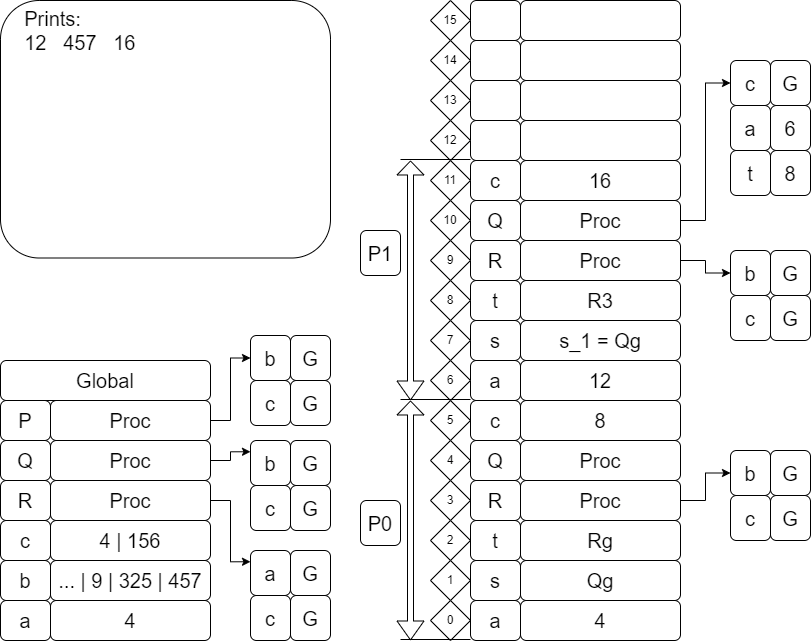

The diagram above was exported from draw.io. Its source (the exported page's mxGraphModel, read from the mxfile embedded in the PNG):
<mxGraphModel dx="53" dy="-641" grid="1" gridSize="10" guides="1" tooltips="1" connect="1" arrows="1" fold="1" page="1" pageScale="1" pageWidth="827" pageHeight="1169" math="0" shadow="0">
  <root>
    <mxCell id="0" />
    <mxCell id="1" parent="0" />
    <mxCell id="1nLwOVzr4lVL8QXo5sVa-490" value="4" style="rounded=1;whiteSpace=wrap;html=1;fontSize=20;" vertex="1" parent="1">
      <mxGeometry x="1080" y="1800" width="160" height="40" as="geometry" />
    </mxCell>
    <mxCell id="1nLwOVzr4lVL8QXo5sVa-491" value="&lt;font style=&quot;font-size: 20px;&quot;&gt;a&lt;/font&gt;" style="rounded=1;whiteSpace=wrap;html=1;fontSize=20;" vertex="1" parent="1">
      <mxGeometry x="1030" y="1800" width="50" height="40" as="geometry" />
    </mxCell>
    <mxCell id="1nLwOVzr4lVL8QXo5sVa-492" value="&lt;font style=&quot;font-size: 20px;&quot;&gt;b&lt;/font&gt;" style="rounded=1;whiteSpace=wrap;html=1;fontSize=20;" vertex="1" parent="1">
      <mxGeometry x="1030" y="1760" width="50" height="40" as="geometry" />
    </mxCell>
    <mxCell id="1nLwOVzr4lVL8QXo5sVa-493" value="&lt;font style=&quot;font-size: 20px;&quot;&gt;c&lt;/font&gt;" style="rounded=1;whiteSpace=wrap;html=1;fontSize=20;" vertex="1" parent="1">
      <mxGeometry x="1030" y="1720" width="50" height="40" as="geometry" />
    </mxCell>
    <mxCell id="1nLwOVzr4lVL8QXo5sVa-494" value="&lt;font style=&quot;font-size: 20px;&quot;&gt;R&lt;/font&gt;" style="rounded=1;whiteSpace=wrap;html=1;fontSize=20;" vertex="1" parent="1">
      <mxGeometry x="1030" y="1680" width="50" height="40" as="geometry" />
    </mxCell>
    <mxCell id="1nLwOVzr4lVL8QXo5sVa-495" value="&lt;font style=&quot;font-size: 20px;&quot;&gt;Q&lt;/font&gt;" style="rounded=1;whiteSpace=wrap;html=1;fontSize=20;" vertex="1" parent="1">
      <mxGeometry x="1030" y="1640" width="50" height="40" as="geometry" />
    </mxCell>
    <mxCell id="1nLwOVzr4lVL8QXo5sVa-496" value="&lt;font style=&quot;font-size: 20px;&quot;&gt;P&lt;/font&gt;" style="rounded=1;whiteSpace=wrap;html=1;fontSize=20;" vertex="1" parent="1">
      <mxGeometry x="1030" y="1600" width="50" height="40" as="geometry" />
    </mxCell>
    <mxCell id="1nLwOVzr4lVL8QXo5sVa-497" value="... | 9 | 325 | 457" style="rounded=1;whiteSpace=wrap;html=1;fontSize=20;" vertex="1" parent="1">
      <mxGeometry x="1080" y="1760" width="160" height="40" as="geometry" />
    </mxCell>
    <mxCell id="1nLwOVzr4lVL8QXo5sVa-498" value="4 | 156" style="rounded=1;whiteSpace=wrap;html=1;fontSize=20;" vertex="1" parent="1">
      <mxGeometry x="1080" y="1720" width="160" height="40" as="geometry" />
    </mxCell>
    <mxCell id="1nLwOVzr4lVL8QXo5sVa-499" style="edgeStyle=orthogonalEdgeStyle;rounded=0;orthogonalLoop=1;jettySize=auto;html=1;exitX=1;exitY=0.5;exitDx=0;exitDy=0;entryX=0;entryY=0.25;entryDx=0;entryDy=0;" edge="1" parent="1" source="1nLwOVzr4lVL8QXo5sVa-500" target="1nLwOVzr4lVL8QXo5sVa-564">
      <mxGeometry relative="1" as="geometry">
        <mxPoint x="1270" y="1760" as="targetPoint" />
      </mxGeometry>
    </mxCell>
    <mxCell id="1nLwOVzr4lVL8QXo5sVa-500" value="Proc" style="rounded=1;whiteSpace=wrap;html=1;fontSize=20;" vertex="1" parent="1">
      <mxGeometry x="1080" y="1680" width="160" height="40" as="geometry" />
    </mxCell>
    <mxCell id="1nLwOVzr4lVL8QXo5sVa-501" style="edgeStyle=orthogonalEdgeStyle;rounded=0;orthogonalLoop=1;jettySize=auto;html=1;exitX=1;exitY=0.5;exitDx=0;exitDy=0;entryX=0;entryY=0.25;entryDx=0;entryDy=0;" edge="1" parent="1" source="1nLwOVzr4lVL8QXo5sVa-502" target="1nLwOVzr4lVL8QXo5sVa-560">
      <mxGeometry relative="1" as="geometry">
        <mxPoint x="1280" y="1632" as="targetPoint" />
      </mxGeometry>
    </mxCell>
    <mxCell id="1nLwOVzr4lVL8QXo5sVa-502" value="Proc" style="rounded=1;whiteSpace=wrap;html=1;fontSize=20;" vertex="1" parent="1">
      <mxGeometry x="1080" y="1640" width="160" height="40" as="geometry" />
    </mxCell>
    <mxCell id="1nLwOVzr4lVL8QXo5sVa-600" style="edgeStyle=orthogonalEdgeStyle;rounded=0;orthogonalLoop=1;jettySize=auto;html=1;exitX=1;exitY=0.5;exitDx=0;exitDy=0;entryX=0;entryY=0.5;entryDx=0;entryDy=0;" edge="1" parent="1" source="1nLwOVzr4lVL8QXo5sVa-504" target="1nLwOVzr4lVL8QXo5sVa-596">
      <mxGeometry relative="1" as="geometry" />
    </mxCell>
    <mxCell id="1nLwOVzr4lVL8QXo5sVa-504" value="Proc" style="rounded=1;whiteSpace=wrap;html=1;fontSize=20;" vertex="1" parent="1">
      <mxGeometry x="1080" y="1600" width="160" height="40" as="geometry" />
    </mxCell>
    <mxCell id="1nLwOVzr4lVL8QXo5sVa-505" value="Global" style="rounded=1;whiteSpace=wrap;html=1;fontSize=20;" vertex="1" parent="1">
      <mxGeometry x="1030" y="1560" width="210" height="40" as="geometry" />
    </mxCell>
    <mxCell id="1nLwOVzr4lVL8QXo5sVa-506" value="0" style="rhombus;whiteSpace=wrap;html=1;" vertex="1" parent="1">
      <mxGeometry x="1460" y="1800" width="40" height="40" as="geometry" />
    </mxCell>
    <mxCell id="1nLwOVzr4lVL8QXo5sVa-507" value="1" style="rhombus;whiteSpace=wrap;html=1;" vertex="1" parent="1">
      <mxGeometry x="1460" y="1760" width="40" height="40" as="geometry" />
    </mxCell>
    <mxCell id="1nLwOVzr4lVL8QXo5sVa-508" value="2" style="rhombus;whiteSpace=wrap;html=1;" vertex="1" parent="1">
      <mxGeometry x="1460" y="1720" width="40" height="40" as="geometry" />
    </mxCell>
    <mxCell id="1nLwOVzr4lVL8QXo5sVa-509" value="3" style="rhombus;whiteSpace=wrap;html=1;" vertex="1" parent="1">
      <mxGeometry x="1460" y="1680" width="40" height="40" as="geometry" />
    </mxCell>
    <mxCell id="1nLwOVzr4lVL8QXo5sVa-510" value="4" style="rhombus;whiteSpace=wrap;html=1;" vertex="1" parent="1">
      <mxGeometry x="1460" y="1640" width="40" height="40" as="geometry" />
    </mxCell>
    <mxCell id="1nLwOVzr4lVL8QXo5sVa-511" value="5" style="rhombus;whiteSpace=wrap;html=1;" vertex="1" parent="1">
      <mxGeometry x="1460" y="1600" width="40" height="40" as="geometry" />
    </mxCell>
    <mxCell id="1nLwOVzr4lVL8QXo5sVa-512" value="4" style="rounded=1;whiteSpace=wrap;html=1;fontSize=20;" vertex="1" parent="1">
      <mxGeometry x="1550" y="1800" width="160" height="40" as="geometry" />
    </mxCell>
    <mxCell id="1nLwOVzr4lVL8QXo5sVa-513" value="&lt;font style=&quot;font-size: 20px;&quot;&gt;a&lt;/font&gt;" style="rounded=1;whiteSpace=wrap;html=1;fontSize=20;" vertex="1" parent="1">
      <mxGeometry x="1500" y="1800" width="50" height="40" as="geometry" />
    </mxCell>
    <mxCell id="1nLwOVzr4lVL8QXo5sVa-514" value="&lt;font style=&quot;font-size: 20px;&quot;&gt;s&lt;/font&gt;" style="rounded=1;whiteSpace=wrap;html=1;fontSize=20;" vertex="1" parent="1">
      <mxGeometry x="1500" y="1760" width="50" height="40" as="geometry" />
    </mxCell>
    <mxCell id="1nLwOVzr4lVL8QXo5sVa-515" value="&lt;font style=&quot;font-size: 20px;&quot;&gt;t&lt;/font&gt;" style="rounded=1;whiteSpace=wrap;html=1;fontSize=20;" vertex="1" parent="1">
      <mxGeometry x="1500" y="1720" width="50" height="40" as="geometry" />
    </mxCell>
    <mxCell id="1nLwOVzr4lVL8QXo5sVa-516" value="&lt;font style=&quot;font-size: 20px;&quot;&gt;R&lt;/font&gt;" style="rounded=1;whiteSpace=wrap;html=1;fontSize=20;" vertex="1" parent="1">
      <mxGeometry x="1500" y="1680" width="50" height="40" as="geometry" />
    </mxCell>
    <mxCell id="1nLwOVzr4lVL8QXo5sVa-517" value="&lt;font style=&quot;font-size: 20px;&quot;&gt;Q&lt;/font&gt;" style="rounded=1;whiteSpace=wrap;html=1;fontSize=20;" vertex="1" parent="1">
      <mxGeometry x="1500" y="1640" width="50" height="40" as="geometry" />
    </mxCell>
    <mxCell id="1nLwOVzr4lVL8QXo5sVa-518" value="c" style="rounded=1;whiteSpace=wrap;html=1;fontSize=20;" vertex="1" parent="1">
      <mxGeometry x="1500" y="1600" width="50" height="40" as="geometry" />
    </mxCell>
    <mxCell id="1nLwOVzr4lVL8QXo5sVa-519" value="Qg" style="rounded=1;whiteSpace=wrap;html=1;fontSize=20;" vertex="1" parent="1">
      <mxGeometry x="1550" y="1760" width="160" height="40" as="geometry" />
    </mxCell>
    <mxCell id="1nLwOVzr4lVL8QXo5sVa-520" value="Rg" style="rounded=1;whiteSpace=wrap;html=1;fontSize=20;" vertex="1" parent="1">
      <mxGeometry x="1550" y="1720" width="160" height="40" as="geometry" />
    </mxCell>
    <mxCell id="1nLwOVzr4lVL8QXo5sVa-521" style="edgeStyle=orthogonalEdgeStyle;rounded=0;orthogonalLoop=1;jettySize=auto;html=1;exitX=1;exitY=0.5;exitDx=0;exitDy=0;entryX=0;entryY=0.5;entryDx=0;entryDy=0;" edge="1" parent="1" source="1nLwOVzr4lVL8QXo5sVa-522" target="1nLwOVzr4lVL8QXo5sVa-572">
      <mxGeometry relative="1" as="geometry" />
    </mxCell>
    <mxCell id="1nLwOVzr4lVL8QXo5sVa-522" value="Proc" style="rounded=1;whiteSpace=wrap;html=1;fontSize=20;" vertex="1" parent="1">
      <mxGeometry x="1550" y="1680" width="160" height="40" as="geometry" />
    </mxCell>
    <mxCell id="1nLwOVzr4lVL8QXo5sVa-523" value="Proc" style="rounded=1;whiteSpace=wrap;html=1;fontSize=20;" vertex="1" parent="1">
      <mxGeometry x="1550" y="1640" width="160" height="40" as="geometry" />
    </mxCell>
    <mxCell id="1nLwOVzr4lVL8QXo5sVa-524" value="8" style="rounded=1;whiteSpace=wrap;html=1;fontSize=20;" vertex="1" parent="1">
      <mxGeometry x="1550" y="1600" width="160" height="40" as="geometry" />
    </mxCell>
    <mxCell id="1nLwOVzr4lVL8QXo5sVa-525" value="12" style="rounded=1;whiteSpace=wrap;html=1;fontSize=20;" vertex="1" parent="1">
      <mxGeometry x="1550" y="1560" width="160" height="40" as="geometry" />
    </mxCell>
    <mxCell id="1nLwOVzr4lVL8QXo5sVa-526" value="a" style="rounded=1;whiteSpace=wrap;html=1;fontSize=20;" vertex="1" parent="1">
      <mxGeometry x="1500" y="1560" width="50" height="40" as="geometry" />
    </mxCell>
    <mxCell id="1nLwOVzr4lVL8QXo5sVa-527" value="&lt;font style=&quot;font-size: 20px;&quot;&gt;s&lt;/font&gt;" style="rounded=1;whiteSpace=wrap;html=1;fontSize=20;" vertex="1" parent="1">
      <mxGeometry x="1500" y="1520" width="50" height="40" as="geometry" />
    </mxCell>
    <mxCell id="1nLwOVzr4lVL8QXo5sVa-528" value="&lt;font style=&quot;font-size: 20px;&quot;&gt;t&lt;/font&gt;" style="rounded=1;whiteSpace=wrap;html=1;fontSize=20;" vertex="1" parent="1">
      <mxGeometry x="1500" y="1480" width="50" height="40" as="geometry" />
    </mxCell>
    <mxCell id="1nLwOVzr4lVL8QXo5sVa-529" value="&lt;font style=&quot;font-size: 20px;&quot;&gt;R&lt;/font&gt;" style="rounded=1;whiteSpace=wrap;html=1;fontSize=20;" vertex="1" parent="1">
      <mxGeometry x="1500" y="1440" width="50" height="40" as="geometry" />
    </mxCell>
    <mxCell id="1nLwOVzr4lVL8QXo5sVa-530" value="Q" style="rounded=1;whiteSpace=wrap;html=1;fontSize=20;" vertex="1" parent="1">
      <mxGeometry x="1500" y="1400" width="50" height="40" as="geometry" />
    </mxCell>
    <mxCell id="1nLwOVzr4lVL8QXo5sVa-531" value="&lt;font style=&quot;font-size: 20px;&quot;&gt;c&lt;/font&gt;" style="rounded=1;whiteSpace=wrap;html=1;fontSize=20;" vertex="1" parent="1">
      <mxGeometry x="1500" y="1360" width="50" height="40" as="geometry" />
    </mxCell>
    <mxCell id="1nLwOVzr4lVL8QXo5sVa-532" value="s_1 = Qg" style="rounded=1;whiteSpace=wrap;html=1;fontSize=20;" vertex="1" parent="1">
      <mxGeometry x="1550" y="1520" width="160" height="40" as="geometry" />
    </mxCell>
    <mxCell id="1nLwOVzr4lVL8QXo5sVa-533" value="R3" style="rounded=1;whiteSpace=wrap;html=1;fontSize=20;" vertex="1" parent="1">
      <mxGeometry x="1550" y="1480" width="160" height="40" as="geometry" />
    </mxCell>
    <mxCell id="1nLwOVzr4lVL8QXo5sVa-534" style="edgeStyle=orthogonalEdgeStyle;rounded=0;orthogonalLoop=1;jettySize=auto;html=1;exitX=1;exitY=0.5;exitDx=0;exitDy=0;entryX=0;entryY=0.5;entryDx=0;entryDy=0;" edge="1" parent="1" source="1nLwOVzr4lVL8QXo5sVa-535" target="1nLwOVzr4lVL8QXo5sVa-579">
      <mxGeometry relative="1" as="geometry" />
    </mxCell>
    <mxCell id="1nLwOVzr4lVL8QXo5sVa-535" value="Proc" style="rounded=1;whiteSpace=wrap;html=1;fontSize=20;" vertex="1" parent="1">
      <mxGeometry x="1550" y="1440" width="160" height="40" as="geometry" />
    </mxCell>
    <mxCell id="1nLwOVzr4lVL8QXo5sVa-536" style="edgeStyle=orthogonalEdgeStyle;rounded=0;orthogonalLoop=1;jettySize=auto;html=1;exitX=1;exitY=0.5;exitDx=0;exitDy=0;entryX=0;entryY=0.5;entryDx=0;entryDy=0;" edge="1" parent="1" source="1nLwOVzr4lVL8QXo5sVa-537" target="1nLwOVzr4lVL8QXo5sVa-583">
      <mxGeometry relative="1" as="geometry" />
    </mxCell>
    <mxCell id="1nLwOVzr4lVL8QXo5sVa-537" value="Proc" style="rounded=1;whiteSpace=wrap;html=1;fontSize=20;" vertex="1" parent="1">
      <mxGeometry x="1550" y="1400" width="160" height="40" as="geometry" />
    </mxCell>
    <mxCell id="1nLwOVzr4lVL8QXo5sVa-538" value="16" style="rounded=1;whiteSpace=wrap;html=1;fontSize=20;" vertex="1" parent="1">
      <mxGeometry x="1550" y="1360" width="160" height="40" as="geometry" />
    </mxCell>
    <mxCell id="1nLwOVzr4lVL8QXo5sVa-539" value="&amp;nbsp;" style="rounded=1;whiteSpace=wrap;html=1;fontSize=20;" vertex="1" parent="1">
      <mxGeometry x="1550" y="1320" width="160" height="40" as="geometry" />
    </mxCell>
    <mxCell id="1nLwOVzr4lVL8QXo5sVa-540" value="&amp;nbsp;" style="rounded=1;whiteSpace=wrap;html=1;fontSize=20;" vertex="1" parent="1">
      <mxGeometry x="1500" y="1320" width="50" height="40" as="geometry" />
    </mxCell>
    <mxCell id="1nLwOVzr4lVL8QXo5sVa-541" value="&amp;nbsp;" style="rounded=1;whiteSpace=wrap;html=1;fontSize=20;" vertex="1" parent="1">
      <mxGeometry x="1500" y="1280" width="50" height="40" as="geometry" />
    </mxCell>
    <mxCell id="1nLwOVzr4lVL8QXo5sVa-542" value="&amp;nbsp;" style="rounded=1;whiteSpace=wrap;html=1;fontSize=20;" vertex="1" parent="1">
      <mxGeometry x="1500" y="1240" width="50" height="40" as="geometry" />
    </mxCell>
    <mxCell id="1nLwOVzr4lVL8QXo5sVa-543" value="&amp;nbsp;" style="rounded=1;whiteSpace=wrap;html=1;fontSize=20;" vertex="1" parent="1">
      <mxGeometry x="1500" y="1200" width="50" height="40" as="geometry" />
    </mxCell>
    <mxCell id="1nLwOVzr4lVL8QXo5sVa-544" value="&amp;nbsp;" style="rounded=1;whiteSpace=wrap;html=1;fontSize=20;" vertex="1" parent="1">
      <mxGeometry x="1550" y="1280" width="160" height="40" as="geometry" />
    </mxCell>
    <mxCell id="1nLwOVzr4lVL8QXo5sVa-545" value="&amp;nbsp;" style="rounded=1;whiteSpace=wrap;html=1;fontSize=20;" vertex="1" parent="1">
      <mxGeometry x="1550" y="1240" width="160" height="40" as="geometry" />
    </mxCell>
    <mxCell id="1nLwOVzr4lVL8QXo5sVa-546" value="&amp;nbsp;" style="rounded=1;whiteSpace=wrap;html=1;fontSize=20;" vertex="1" parent="1">
      <mxGeometry x="1550" y="1200" width="160" height="40" as="geometry" />
    </mxCell>
    <mxCell id="1nLwOVzr4lVL8QXo5sVa-547" value="6" style="rhombus;whiteSpace=wrap;html=1;" vertex="1" parent="1">
      <mxGeometry x="1460" y="1560" width="40" height="40" as="geometry" />
    </mxCell>
    <mxCell id="1nLwOVzr4lVL8QXo5sVa-548" value="7" style="rhombus;whiteSpace=wrap;html=1;" vertex="1" parent="1">
      <mxGeometry x="1460" y="1520" width="40" height="40" as="geometry" />
    </mxCell>
    <mxCell id="1nLwOVzr4lVL8QXo5sVa-549" value="8" style="rhombus;whiteSpace=wrap;html=1;" vertex="1" parent="1">
      <mxGeometry x="1460" y="1480" width="40" height="40" as="geometry" />
    </mxCell>
    <mxCell id="1nLwOVzr4lVL8QXo5sVa-550" value="9" style="rhombus;whiteSpace=wrap;html=1;" vertex="1" parent="1">
      <mxGeometry x="1460" y="1440" width="40" height="40" as="geometry" />
    </mxCell>
    <mxCell id="1nLwOVzr4lVL8QXo5sVa-551" value="10" style="rhombus;whiteSpace=wrap;html=1;" vertex="1" parent="1">
      <mxGeometry x="1460" y="1400" width="40" height="40" as="geometry" />
    </mxCell>
    <mxCell id="1nLwOVzr4lVL8QXo5sVa-552" value="11" style="rhombus;whiteSpace=wrap;html=1;" vertex="1" parent="1">
      <mxGeometry x="1460" y="1360" width="40" height="40" as="geometry" />
    </mxCell>
    <mxCell id="1nLwOVzr4lVL8QXo5sVa-553" value="12" style="rhombus;whiteSpace=wrap;html=1;" vertex="1" parent="1">
      <mxGeometry x="1460" y="1320" width="40" height="40" as="geometry" />
    </mxCell>
    <mxCell id="1nLwOVzr4lVL8QXo5sVa-554" value="13" style="rhombus;whiteSpace=wrap;html=1;" vertex="1" parent="1">
      <mxGeometry x="1460" y="1280" width="40" height="40" as="geometry" />
    </mxCell>
    <mxCell id="1nLwOVzr4lVL8QXo5sVa-555" value="14" style="rhombus;whiteSpace=wrap;html=1;" vertex="1" parent="1">
      <mxGeometry x="1460" y="1240" width="40" height="40" as="geometry" />
    </mxCell>
    <mxCell id="1nLwOVzr4lVL8QXo5sVa-556" value="15" style="rhombus;whiteSpace=wrap;html=1;" vertex="1" parent="1">
      <mxGeometry x="1460" y="1200" width="40" height="40" as="geometry" />
    </mxCell>
    <mxCell id="1nLwOVzr4lVL8QXo5sVa-559" value="" style="group" vertex="1" connectable="0" parent="1">
      <mxGeometry x="1280" y="1640" width="80" height="90" as="geometry" />
    </mxCell>
    <mxCell id="1nLwOVzr4lVL8QXo5sVa-560" value="b" style="whiteSpace=wrap;html=1;fontSize=20;rounded=1;" vertex="1" parent="1nLwOVzr4lVL8QXo5sVa-559">
      <mxGeometry width="40" height="45" as="geometry" />
    </mxCell>
    <mxCell id="1nLwOVzr4lVL8QXo5sVa-561" value="G" style="whiteSpace=wrap;html=1;fontSize=20;rounded=1;" vertex="1" parent="1nLwOVzr4lVL8QXo5sVa-559">
      <mxGeometry x="40" width="40" height="45" as="geometry" />
    </mxCell>
    <mxCell id="1nLwOVzr4lVL8QXo5sVa-562" value="c" style="whiteSpace=wrap;html=1;fontSize=20;rounded=1;" vertex="1" parent="1nLwOVzr4lVL8QXo5sVa-559">
      <mxGeometry y="45" width="40" height="45" as="geometry" />
    </mxCell>
    <mxCell id="1nLwOVzr4lVL8QXo5sVa-563" value="G" style="whiteSpace=wrap;html=1;fontSize=20;rounded=1;" vertex="1" parent="1nLwOVzr4lVL8QXo5sVa-559">
      <mxGeometry x="40" y="45" width="40" height="45" as="geometry" />
    </mxCell>
    <mxCell id="1nLwOVzr4lVL8QXo5sVa-564" value="a" style="whiteSpace=wrap;html=1;fontSize=20;rounded=1;" vertex="1" parent="1">
      <mxGeometry x="1280" y="1750" width="40" height="45" as="geometry" />
    </mxCell>
    <mxCell id="1nLwOVzr4lVL8QXo5sVa-565" value="G" style="whiteSpace=wrap;html=1;fontSize=20;rounded=1;" vertex="1" parent="1">
      <mxGeometry x="1320" y="1750" width="40" height="45" as="geometry" />
    </mxCell>
    <mxCell id="1nLwOVzr4lVL8QXo5sVa-566" value="c" style="whiteSpace=wrap;html=1;fontSize=20;rounded=1;" vertex="1" parent="1">
      <mxGeometry x="1280" y="1795" width="40" height="45" as="geometry" />
    </mxCell>
    <mxCell id="1nLwOVzr4lVL8QXo5sVa-567" value="G" style="whiteSpace=wrap;html=1;fontSize=20;rounded=1;" vertex="1" parent="1">
      <mxGeometry x="1320" y="1795" width="40" height="45" as="geometry" />
    </mxCell>
    <mxCell id="1nLwOVzr4lVL8QXo5sVa-568" value="" style="shape=flexArrow;endArrow=classic;startArrow=classic;html=1;rounded=0;width=6;endSize=4.33;" edge="1" parent="1">
      <mxGeometry width="100" height="100" relative="1" as="geometry">
        <mxPoint x="1440" y="1840" as="sourcePoint" />
        <mxPoint x="1440" y="1600" as="targetPoint" />
      </mxGeometry>
    </mxCell>
    <mxCell id="1nLwOVzr4lVL8QXo5sVa-569" value="" style="endArrow=none;html=1;rounded=0;" edge="1" parent="1">
      <mxGeometry width="50" height="50" relative="1" as="geometry">
        <mxPoint x="1430" y="1599" as="sourcePoint" />
        <mxPoint x="1500" y="1599" as="targetPoint" />
      </mxGeometry>
    </mxCell>
    <mxCell id="1nLwOVzr4lVL8QXo5sVa-570" value="" style="endArrow=none;html=1;rounded=0;" edge="1" parent="1">
      <mxGeometry width="50" height="50" relative="1" as="geometry">
        <mxPoint x="1430" y="1839" as="sourcePoint" />
        <mxPoint x="1500" y="1839" as="targetPoint" />
      </mxGeometry>
    </mxCell>
    <mxCell id="1nLwOVzr4lVL8QXo5sVa-571" value="P0" style="whiteSpace=wrap;html=1;fontSize=20;rounded=1;" vertex="1" parent="1">
      <mxGeometry x="1390" y="1700" width="40" height="45" as="geometry" />
    </mxCell>
    <mxCell id="1nLwOVzr4lVL8QXo5sVa-572" value="b" style="whiteSpace=wrap;html=1;fontSize=20;rounded=1;" vertex="1" parent="1">
      <mxGeometry x="1760" y="1650" width="40" height="45" as="geometry" />
    </mxCell>
    <mxCell id="1nLwOVzr4lVL8QXo5sVa-573" value="G" style="whiteSpace=wrap;html=1;fontSize=20;rounded=1;" vertex="1" parent="1">
      <mxGeometry x="1800" y="1650" width="40" height="45" as="geometry" />
    </mxCell>
    <mxCell id="1nLwOVzr4lVL8QXo5sVa-574" value="c" style="whiteSpace=wrap;html=1;fontSize=20;rounded=1;" vertex="1" parent="1">
      <mxGeometry x="1760" y="1695" width="40" height="45" as="geometry" />
    </mxCell>
    <mxCell id="1nLwOVzr4lVL8QXo5sVa-575" value="G" style="whiteSpace=wrap;html=1;fontSize=20;rounded=1;" vertex="1" parent="1">
      <mxGeometry x="1800" y="1695" width="40" height="45" as="geometry" />
    </mxCell>
    <mxCell id="1nLwOVzr4lVL8QXo5sVa-576" value="" style="shape=flexArrow;endArrow=classic;startArrow=classic;html=1;rounded=0;width=6;endSize=4.33;" edge="1" parent="1">
      <mxGeometry width="100" height="100" relative="1" as="geometry">
        <mxPoint x="1440" y="1600" as="sourcePoint" />
        <mxPoint x="1440" y="1360" as="targetPoint" />
      </mxGeometry>
    </mxCell>
    <mxCell id="1nLwOVzr4lVL8QXo5sVa-577" value="" style="endArrow=none;html=1;rounded=0;" edge="1" parent="1">
      <mxGeometry width="50" height="50" relative="1" as="geometry">
        <mxPoint x="1430" y="1359" as="sourcePoint" />
        <mxPoint x="1500" y="1359" as="targetPoint" />
      </mxGeometry>
    </mxCell>
    <mxCell id="1nLwOVzr4lVL8QXo5sVa-578" value="P1" style="whiteSpace=wrap;html=1;fontSize=20;rounded=1;" vertex="1" parent="1">
      <mxGeometry x="1390" y="1430" width="40" height="45" as="geometry" />
    </mxCell>
    <mxCell id="1nLwOVzr4lVL8QXo5sVa-579" value="b" style="whiteSpace=wrap;html=1;fontSize=20;rounded=1;" vertex="1" parent="1">
      <mxGeometry x="1760" y="1450" width="40" height="45" as="geometry" />
    </mxCell>
    <mxCell id="1nLwOVzr4lVL8QXo5sVa-580" value="G" style="whiteSpace=wrap;html=1;fontSize=20;rounded=1;" vertex="1" parent="1">
      <mxGeometry x="1800" y="1450" width="40" height="45" as="geometry" />
    </mxCell>
    <mxCell id="1nLwOVzr4lVL8QXo5sVa-581" value="c" style="whiteSpace=wrap;html=1;fontSize=20;rounded=1;" vertex="1" parent="1">
      <mxGeometry x="1760" y="1495" width="40" height="45" as="geometry" />
    </mxCell>
    <mxCell id="1nLwOVzr4lVL8QXo5sVa-582" value="G" style="whiteSpace=wrap;html=1;fontSize=20;rounded=1;" vertex="1" parent="1">
      <mxGeometry x="1800" y="1495" width="40" height="45" as="geometry" />
    </mxCell>
    <mxCell id="1nLwOVzr4lVL8QXo5sVa-583" value="c" style="whiteSpace=wrap;html=1;fontSize=20;rounded=1;" vertex="1" parent="1">
      <mxGeometry x="1760" y="1260" width="40" height="45" as="geometry" />
    </mxCell>
    <mxCell id="1nLwOVzr4lVL8QXo5sVa-584" value="G" style="whiteSpace=wrap;html=1;fontSize=20;rounded=1;" vertex="1" parent="1">
      <mxGeometry x="1800" y="1260" width="40" height="45" as="geometry" />
    </mxCell>
    <mxCell id="1nLwOVzr4lVL8QXo5sVa-585" value="a" style="whiteSpace=wrap;html=1;fontSize=20;rounded=1;" vertex="1" parent="1">
      <mxGeometry x="1760" y="1305" width="40" height="45" as="geometry" />
    </mxCell>
    <mxCell id="1nLwOVzr4lVL8QXo5sVa-586" value="6" style="whiteSpace=wrap;html=1;fontSize=20;rounded=1;" vertex="1" parent="1">
      <mxGeometry x="1800" y="1305" width="40" height="45" as="geometry" />
    </mxCell>
    <mxCell id="1nLwOVzr4lVL8QXo5sVa-587" value="t" style="whiteSpace=wrap;html=1;fontSize=20;rounded=1;" vertex="1" parent="1">
      <mxGeometry x="1760" y="1350" width="40" height="45" as="geometry" />
    </mxCell>
    <mxCell id="1nLwOVzr4lVL8QXo5sVa-588" value="8" style="whiteSpace=wrap;html=1;fontSize=20;rounded=1;" vertex="1" parent="1">
      <mxGeometry x="1800" y="1350" width="40" height="45" as="geometry" />
    </mxCell>
    <mxCell id="1nLwOVzr4lVL8QXo5sVa-589" value="&lt;font style=&quot;font-size: 20px;&quot;&gt;&amp;nbsp; &amp;nbsp; Prints:&lt;br&gt;&amp;nbsp; &amp;nbsp; 12&amp;nbsp; &amp;nbsp;457&amp;nbsp; &amp;nbsp;16&lt;br&gt;&amp;nbsp; &amp;nbsp;&amp;nbsp;&lt;br&gt;&lt;/font&gt;" style="rounded=1;whiteSpace=wrap;html=1;align=left;verticalAlign=top;" vertex="1" parent="1">
      <mxGeometry x="1030" y="1200" width="330" height="257.5" as="geometry" />
    </mxCell>
    <mxCell id="1nLwOVzr4lVL8QXo5sVa-596" value="b" style="whiteSpace=wrap;html=1;fontSize=20;rounded=1;" vertex="1" parent="1">
      <mxGeometry x="1280" y="1535" width="40" height="45" as="geometry" />
    </mxCell>
    <mxCell id="1nLwOVzr4lVL8QXo5sVa-597" value="G" style="whiteSpace=wrap;html=1;fontSize=20;rounded=1;" vertex="1" parent="1">
      <mxGeometry x="1320" y="1535" width="40" height="45" as="geometry" />
    </mxCell>
    <mxCell id="1nLwOVzr4lVL8QXo5sVa-598" value="c" style="whiteSpace=wrap;html=1;fontSize=20;rounded=1;" vertex="1" parent="1">
      <mxGeometry x="1280" y="1580" width="40" height="45" as="geometry" />
    </mxCell>
    <mxCell id="1nLwOVzr4lVL8QXo5sVa-599" value="G" style="whiteSpace=wrap;html=1;fontSize=20;rounded=1;" vertex="1" parent="1">
      <mxGeometry x="1320" y="1580" width="40" height="45" as="geometry" />
    </mxCell>
  </root>
</mxGraphModel>